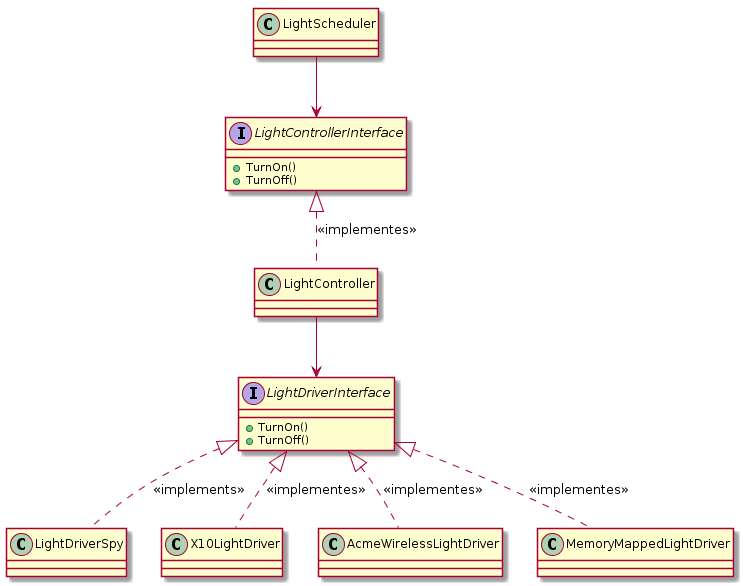

The diagram above was rendered by PlantUML. Its source (embedded in the PNG):
@startuml

class LightScheduler {
}


interface LightControllerInterface {
  + TurnOn()
  + TurnOff()
}

class LightController {
}

interface LightDriverInterface {
  + TurnOn()
  + TurnOff()
}

class LightDriverSpy {
}

class X10LightDriver {
}

class AcmeWirelessLightDriver {
}

class MemoryMappedLightDriver {
}

LightScheduler --> LightControllerInterface
LightControllerInterface <|.. LightController:<<implementes>>
LightController --> LightDriverInterface
LightDriverInterface <|.. LightDriverSpy:<<implements>>
LightDriverInterface <|.. X10LightDriver:<<implementes>>
LightDriverInterface <|.. AcmeWirelessLightDriver:<<implementes>>
LightDriverInterface <|.. MemoryMappedLightDriver:<<implementes>>

@enduml